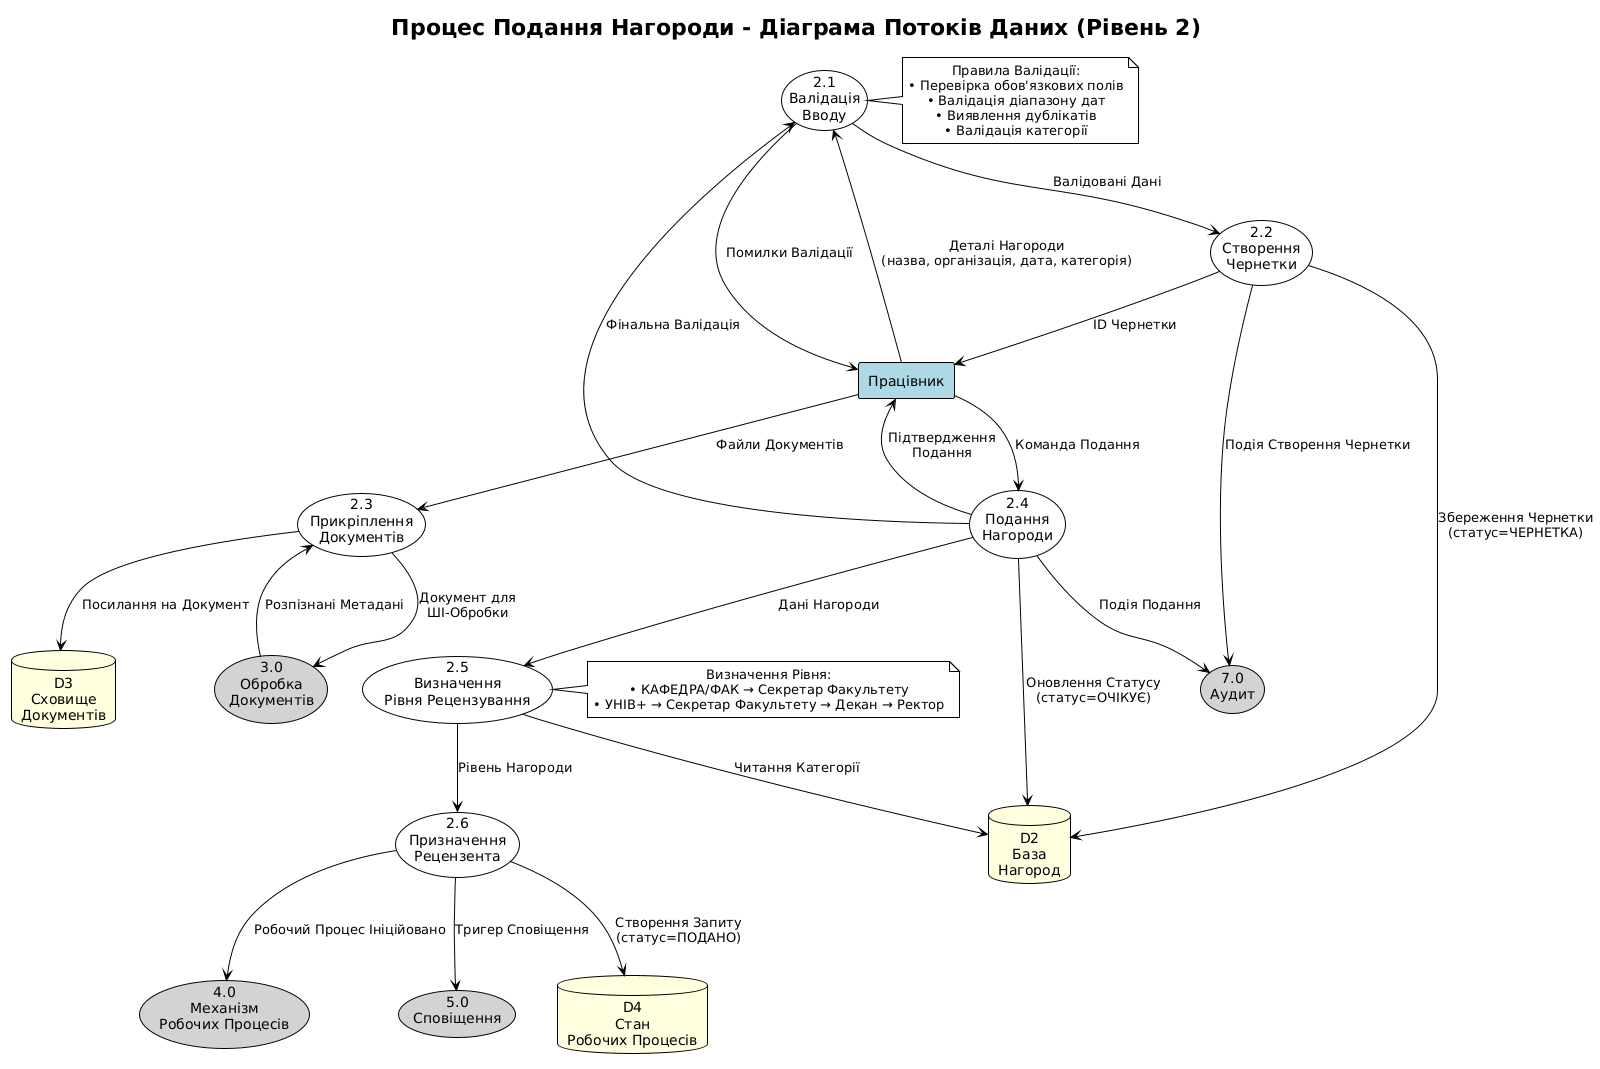

The diagram above was rendered by PlantUML. Its source (embedded in the PNG):
@startuml
!theme plain
skinparam defaultTextAlignment center

title Процес Подання Нагороди - Діаграма Потоків Даних (Рівень 2)

' Зовнішня Сутність
rectangle "Працівник" as employee #LightBlue

' Підпроцеси Подання Нагороди (2.0)
usecase "2.1\nВалідація\nВводу" as P21 #White
usecase "2.2\nСтворення\nЧернетки" as P22 #White
usecase "2.3\nПрикріплення\nДокументів" as P23 #White
usecase "2.4\nПодання\nНагороди" as P24 #White
usecase "2.5\nВизначення\nРівня Рецензування" as P25 #White
usecase "2.6\nПризначення\nРецензента" as P26 #White

' Пов'язані Процеси
usecase "3.0\nОбробка\nДокументів" as P3 #LightGray
usecase "4.0\nМеханізм\nРобочих Процесів" as P4 #LightGray
usecase "5.0\nСповіщення" as P5 #LightGray
usecase "7.0\nАудит" as P7 #LightGray

' Сховища Даних
database "D2\nБаза\nНагород" as D2 #LightYellow
database "D3\nСховище\nДокументів" as D3 #LightYellow
database "D4\nСтан\nРобочих Процесів" as D4 #LightYellow

' Потоки Працівника
employee --> P21 : Деталі Нагороди\n(назва, організація, дата, категорія)
P22 --> employee : ID Чернетки
P24 --> employee : Підтвердження\nПодання

' Внутрішні Потоки Процесів
P21 --> P22 : Валідовані Дані
P21 --> employee : Помилки Валідації

P22 --> D2 : Збереження Чернетки\n(статус=ЧЕРНЕТКА)
P22 --> P7 : Подія Створення Чернетки

P23 --> D3 : Посилання на Документ
P23 --> P3 : Документ для\nШІ-Обробки
P3 --> P23 : Розпізнані Метадані

employee --> P23 : Файли Документів
employee --> P24 : Команда Подання

P24 --> P21 : Фінальна Валідація
P24 --> D2 : Оновлення Статусу\n(статус=ОЧІКУЄ)
P24 --> P25 : Дані Нагороди

P25 --> D2 : Читання Категорії
P25 --> P26 : Рівень Нагороди

P26 --> D4 : Створення Запиту\n(статус=ПОДАНО)
P26 --> P4 : Робочий Процес Ініційовано
P26 --> P5 : Тригер Сповіщення

P24 --> P7 : Подія Подання

' Примітки
note right of P21
    Правила Валідації:
    • Перевірка обов'язкових полів
    • Валідація діапазону дат
    • Виявлення дублікатів
    • Валідація категорії
end note

note right of P25
    Визначення Рівня:
    • КАФЕДРА/ФАК → Секретар Факультету
    • УНІВ+ → Секретар Факультету → Декан → Ректор
end note
@enduml